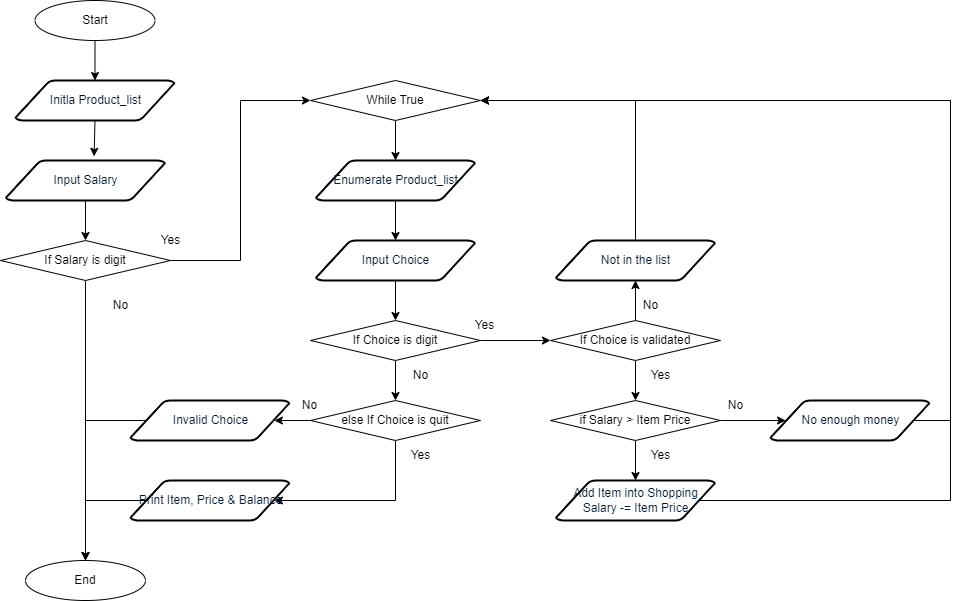

The diagram above was exported from draw.io. Its source (the exported page's mxGraphModel, read from the mxfile embedded in the PNG):
<mxGraphModel dx="1038" dy="547" grid="1" gridSize="10" guides="1" tooltips="1" connect="1" arrows="1" fold="1" page="1" pageScale="1" pageWidth="827" pageHeight="1169" math="0" shadow="0">
  <root>
    <mxCell id="0" />
    <mxCell id="1" parent="0" />
    <mxCell id="nbA8gHtg7ku--AaIu1gV-20" style="edgeStyle=orthogonalEdgeStyle;rounded=0;orthogonalLoop=1;jettySize=auto;html=1;exitX=0.5;exitY=1;exitDx=0;exitDy=0;entryX=0.5;entryY=0;entryDx=0;entryDy=0;entryPerimeter=0;" edge="1" parent="1" source="nbA8gHtg7ku--AaIu1gV-1" target="nbA8gHtg7ku--AaIu1gV-3">
      <mxGeometry relative="1" as="geometry" />
    </mxCell>
    <mxCell id="nbA8gHtg7ku--AaIu1gV-1" value="Start" style="ellipse;whiteSpace=wrap;html=1;" vertex="1" parent="1">
      <mxGeometry x="44.5" y="40" width="120" height="40" as="geometry" />
    </mxCell>
    <mxCell id="nbA8gHtg7ku--AaIu1gV-2" value="End" style="ellipse;whiteSpace=wrap;html=1;" vertex="1" parent="1">
      <mxGeometry x="35" y="600" width="120" height="40" as="geometry" />
    </mxCell>
    <mxCell id="nbA8gHtg7ku--AaIu1gV-21" style="edgeStyle=orthogonalEdgeStyle;rounded=0;orthogonalLoop=1;jettySize=auto;html=1;exitX=0.5;exitY=1;exitDx=0;exitDy=0;exitPerimeter=0;entryX=0.554;entryY=-0.105;entryDx=0;entryDy=0;entryPerimeter=0;" edge="1" parent="1" source="nbA8gHtg7ku--AaIu1gV-3" target="nbA8gHtg7ku--AaIu1gV-4">
      <mxGeometry relative="1" as="geometry" />
    </mxCell>
    <mxCell id="nbA8gHtg7ku--AaIu1gV-3" value="Initla Product_list" style="shape=mxgraph.flowchart.data;fillColor=#FFFFFF;strokeColor=#000000;strokeWidth=2;gradientColor=none;gradientDirection=north;fontColor=#001933;fontStyle=0;html=1;shadow=0;" vertex="1" parent="1">
      <mxGeometry x="25" y="120" width="159" height="40" as="geometry" />
    </mxCell>
    <mxCell id="nbA8gHtg7ku--AaIu1gV-24" style="edgeStyle=orthogonalEdgeStyle;rounded=0;orthogonalLoop=1;jettySize=auto;html=1;entryX=0.5;entryY=0;entryDx=0;entryDy=0;" edge="1" parent="1" source="nbA8gHtg7ku--AaIu1gV-4" target="nbA8gHtg7ku--AaIu1gV-5">
      <mxGeometry relative="1" as="geometry" />
    </mxCell>
    <mxCell id="nbA8gHtg7ku--AaIu1gV-4" value="Input Salary" style="shape=mxgraph.flowchart.data;fillColor=#FFFFFF;strokeColor=#000000;strokeWidth=2;gradientColor=none;gradientDirection=north;fontColor=#001933;fontStyle=0;html=1;shadow=0;" vertex="1" parent="1">
      <mxGeometry x="15.5" y="200" width="159" height="40" as="geometry" />
    </mxCell>
    <mxCell id="nbA8gHtg7ku--AaIu1gV-25" style="edgeStyle=orthogonalEdgeStyle;rounded=0;orthogonalLoop=1;jettySize=auto;html=1;exitX=0.5;exitY=1;exitDx=0;exitDy=0;entryX=0.5;entryY=0;entryDx=0;entryDy=0;" edge="1" parent="1" source="nbA8gHtg7ku--AaIu1gV-5" target="nbA8gHtg7ku--AaIu1gV-2">
      <mxGeometry relative="1" as="geometry" />
    </mxCell>
    <mxCell id="nbA8gHtg7ku--AaIu1gV-26" style="edgeStyle=orthogonalEdgeStyle;rounded=0;orthogonalLoop=1;jettySize=auto;html=1;exitX=1;exitY=0.5;exitDx=0;exitDy=0;entryX=0;entryY=0.5;entryDx=0;entryDy=0;" edge="1" parent="1" source="nbA8gHtg7ku--AaIu1gV-5" target="nbA8gHtg7ku--AaIu1gV-6">
      <mxGeometry relative="1" as="geometry" />
    </mxCell>
    <mxCell id="nbA8gHtg7ku--AaIu1gV-5" value="If Salary is digit" style="rhombus;whiteSpace=wrap;html=1;shadow=0;" vertex="1" parent="1">
      <mxGeometry x="10" y="280" width="170" height="40" as="geometry" />
    </mxCell>
    <mxCell id="nbA8gHtg7ku--AaIu1gV-29" style="edgeStyle=orthogonalEdgeStyle;rounded=0;orthogonalLoop=1;jettySize=auto;html=1;exitX=0.5;exitY=1;exitDx=0;exitDy=0;entryX=0.5;entryY=0;entryDx=0;entryDy=0;entryPerimeter=0;" edge="1" parent="1" source="nbA8gHtg7ku--AaIu1gV-6" target="nbA8gHtg7ku--AaIu1gV-7">
      <mxGeometry relative="1" as="geometry" />
    </mxCell>
    <mxCell id="nbA8gHtg7ku--AaIu1gV-6" value="While True" style="rhombus;whiteSpace=wrap;html=1;shadow=0;" vertex="1" parent="1">
      <mxGeometry x="320" y="120" width="170" height="40" as="geometry" />
    </mxCell>
    <mxCell id="nbA8gHtg7ku--AaIu1gV-31" value="" style="edgeStyle=orthogonalEdgeStyle;rounded=0;orthogonalLoop=1;jettySize=auto;html=1;" edge="1" parent="1" source="nbA8gHtg7ku--AaIu1gV-7" target="nbA8gHtg7ku--AaIu1gV-8">
      <mxGeometry relative="1" as="geometry" />
    </mxCell>
    <mxCell id="nbA8gHtg7ku--AaIu1gV-7" value="Enumerate Product_list" style="shape=mxgraph.flowchart.data;fillColor=#FFFFFF;strokeColor=#000000;strokeWidth=2;gradientColor=none;gradientDirection=north;fontColor=#001933;fontStyle=0;html=1;shadow=0;" vertex="1" parent="1">
      <mxGeometry x="325.5" y="200" width="159" height="40" as="geometry" />
    </mxCell>
    <mxCell id="nbA8gHtg7ku--AaIu1gV-32" value="" style="edgeStyle=orthogonalEdgeStyle;rounded=0;orthogonalLoop=1;jettySize=auto;html=1;" edge="1" parent="1" source="nbA8gHtg7ku--AaIu1gV-8" target="nbA8gHtg7ku--AaIu1gV-9">
      <mxGeometry relative="1" as="geometry" />
    </mxCell>
    <mxCell id="nbA8gHtg7ku--AaIu1gV-8" value="Input Choice" style="shape=mxgraph.flowchart.data;fillColor=#FFFFFF;strokeColor=#000000;strokeWidth=2;gradientColor=none;gradientDirection=north;fontColor=#001933;fontStyle=0;html=1;shadow=0;" vertex="1" parent="1">
      <mxGeometry x="325.5" y="280" width="159" height="40" as="geometry" />
    </mxCell>
    <mxCell id="nbA8gHtg7ku--AaIu1gV-33" style="edgeStyle=orthogonalEdgeStyle;rounded=0;orthogonalLoop=1;jettySize=auto;html=1;exitX=1;exitY=0.5;exitDx=0;exitDy=0;entryX=0;entryY=0.5;entryDx=0;entryDy=0;" edge="1" parent="1" source="nbA8gHtg7ku--AaIu1gV-9" target="nbA8gHtg7ku--AaIu1gV-12">
      <mxGeometry relative="1" as="geometry" />
    </mxCell>
    <mxCell id="nbA8gHtg7ku--AaIu1gV-37" value="" style="edgeStyle=orthogonalEdgeStyle;rounded=0;orthogonalLoop=1;jettySize=auto;html=1;" edge="1" parent="1" source="nbA8gHtg7ku--AaIu1gV-9" target="nbA8gHtg7ku--AaIu1gV-10">
      <mxGeometry relative="1" as="geometry" />
    </mxCell>
    <mxCell id="nbA8gHtg7ku--AaIu1gV-9" value="If Choice is digit" style="rhombus;whiteSpace=wrap;html=1;shadow=0;" vertex="1" parent="1">
      <mxGeometry x="320" y="360" width="170" height="40" as="geometry" />
    </mxCell>
    <mxCell id="nbA8gHtg7ku--AaIu1gV-55" style="edgeStyle=orthogonalEdgeStyle;rounded=0;orthogonalLoop=1;jettySize=auto;html=1;exitX=0;exitY=0.5;exitDx=0;exitDy=0;entryX=0.905;entryY=0.5;entryDx=0;entryDy=0;entryPerimeter=0;" edge="1" parent="1" source="nbA8gHtg7ku--AaIu1gV-10" target="nbA8gHtg7ku--AaIu1gV-11">
      <mxGeometry relative="1" as="geometry" />
    </mxCell>
    <mxCell id="nbA8gHtg7ku--AaIu1gV-59" style="edgeStyle=orthogonalEdgeStyle;rounded=0;orthogonalLoop=1;jettySize=auto;html=1;exitX=0.5;exitY=1;exitDx=0;exitDy=0;entryX=0.905;entryY=0.5;entryDx=0;entryDy=0;entryPerimeter=0;" edge="1" parent="1" source="nbA8gHtg7ku--AaIu1gV-10" target="nbA8gHtg7ku--AaIu1gV-19">
      <mxGeometry relative="1" as="geometry">
        <Array as="points">
          <mxPoint x="405" y="540" />
        </Array>
      </mxGeometry>
    </mxCell>
    <mxCell id="nbA8gHtg7ku--AaIu1gV-10" value="else If Choice is quit" style="rhombus;whiteSpace=wrap;html=1;shadow=0;" vertex="1" parent="1">
      <mxGeometry x="320" y="440" width="170" height="40" as="geometry" />
    </mxCell>
    <mxCell id="nbA8gHtg7ku--AaIu1gV-56" style="edgeStyle=orthogonalEdgeStyle;rounded=0;orthogonalLoop=1;jettySize=auto;html=1;exitX=0.095;exitY=0.5;exitDx=0;exitDy=0;exitPerimeter=0;entryX=0.5;entryY=0;entryDx=0;entryDy=0;" edge="1" parent="1" source="nbA8gHtg7ku--AaIu1gV-11" target="nbA8gHtg7ku--AaIu1gV-2">
      <mxGeometry relative="1" as="geometry">
        <Array as="points">
          <mxPoint x="95" y="460" />
        </Array>
      </mxGeometry>
    </mxCell>
    <mxCell id="nbA8gHtg7ku--AaIu1gV-11" value="Invalid Choice" style="shape=mxgraph.flowchart.data;fillColor=#FFFFFF;strokeColor=#000000;strokeWidth=2;gradientColor=none;gradientDirection=north;fontColor=#001933;fontStyle=0;html=1;shadow=0;" vertex="1" parent="1">
      <mxGeometry x="140" y="440" width="159" height="40" as="geometry" />
    </mxCell>
    <mxCell id="nbA8gHtg7ku--AaIu1gV-35" style="edgeStyle=orthogonalEdgeStyle;rounded=0;orthogonalLoop=1;jettySize=auto;html=1;exitX=0.5;exitY=1;exitDx=0;exitDy=0;entryX=0.5;entryY=0;entryDx=0;entryDy=0;" edge="1" parent="1" source="nbA8gHtg7ku--AaIu1gV-12" target="nbA8gHtg7ku--AaIu1gV-15">
      <mxGeometry relative="1" as="geometry" />
    </mxCell>
    <mxCell id="nbA8gHtg7ku--AaIu1gV-61" value="" style="edgeStyle=orthogonalEdgeStyle;rounded=0;orthogonalLoop=1;jettySize=auto;html=1;" edge="1" parent="1" source="nbA8gHtg7ku--AaIu1gV-12" target="nbA8gHtg7ku--AaIu1gV-13">
      <mxGeometry relative="1" as="geometry" />
    </mxCell>
    <mxCell id="nbA8gHtg7ku--AaIu1gV-12" value="If Choice is validated" style="rhombus;whiteSpace=wrap;html=1;shadow=0;" vertex="1" parent="1">
      <mxGeometry x="560" y="360" width="170" height="40" as="geometry" />
    </mxCell>
    <mxCell id="nbA8gHtg7ku--AaIu1gV-62" style="edgeStyle=orthogonalEdgeStyle;rounded=0;orthogonalLoop=1;jettySize=auto;html=1;exitX=0.5;exitY=0;exitDx=0;exitDy=0;exitPerimeter=0;entryX=1;entryY=0.5;entryDx=0;entryDy=0;" edge="1" parent="1" source="nbA8gHtg7ku--AaIu1gV-13" target="nbA8gHtg7ku--AaIu1gV-6">
      <mxGeometry relative="1" as="geometry" />
    </mxCell>
    <mxCell id="nbA8gHtg7ku--AaIu1gV-13" value="Not in the list" style="shape=mxgraph.flowchart.data;fillColor=#FFFFFF;strokeColor=#000000;strokeWidth=2;gradientColor=none;gradientDirection=north;fontColor=#001933;fontStyle=0;html=1;shadow=0;" vertex="1" parent="1">
      <mxGeometry x="565.5" y="280" width="159" height="40" as="geometry" />
    </mxCell>
    <mxCell id="nbA8gHtg7ku--AaIu1gV-49" value="" style="edgeStyle=orthogonalEdgeStyle;rounded=0;orthogonalLoop=1;jettySize=auto;html=1;" edge="1" parent="1" source="nbA8gHtg7ku--AaIu1gV-15" target="nbA8gHtg7ku--AaIu1gV-17">
      <mxGeometry relative="1" as="geometry" />
    </mxCell>
    <mxCell id="nbA8gHtg7ku--AaIu1gV-50" value="" style="edgeStyle=orthogonalEdgeStyle;rounded=0;orthogonalLoop=1;jettySize=auto;html=1;entryX=0.095;entryY=0.5;entryDx=0;entryDy=0;entryPerimeter=0;" edge="1" parent="1" source="nbA8gHtg7ku--AaIu1gV-15" target="nbA8gHtg7ku--AaIu1gV-16">
      <mxGeometry relative="1" as="geometry" />
    </mxCell>
    <mxCell id="nbA8gHtg7ku--AaIu1gV-15" value="if Salary &amp;gt; Item Price" style="rhombus;whiteSpace=wrap;html=1;shadow=0;" vertex="1" parent="1">
      <mxGeometry x="560" y="440" width="170" height="40" as="geometry" />
    </mxCell>
    <mxCell id="nbA8gHtg7ku--AaIu1gV-63" style="edgeStyle=orthogonalEdgeStyle;rounded=0;orthogonalLoop=1;jettySize=auto;html=1;exitX=0.905;exitY=0.5;exitDx=0;exitDy=0;exitPerimeter=0;entryX=1;entryY=0.5;entryDx=0;entryDy=0;" edge="1" parent="1" source="nbA8gHtg7ku--AaIu1gV-16" target="nbA8gHtg7ku--AaIu1gV-6">
      <mxGeometry relative="1" as="geometry">
        <Array as="points">
          <mxPoint x="960" y="460" />
          <mxPoint x="960" y="140" />
        </Array>
      </mxGeometry>
    </mxCell>
    <mxCell id="nbA8gHtg7ku--AaIu1gV-16" value="No enough money" style="shape=mxgraph.flowchart.data;fillColor=#FFFFFF;strokeColor=#000000;strokeWidth=2;gradientColor=none;gradientDirection=north;fontColor=#001933;fontStyle=0;html=1;shadow=0;" vertex="1" parent="1">
      <mxGeometry x="780" y="440" width="159" height="40" as="geometry" />
    </mxCell>
    <mxCell id="nbA8gHtg7ku--AaIu1gV-64" style="edgeStyle=orthogonalEdgeStyle;rounded=0;orthogonalLoop=1;jettySize=auto;html=1;exitX=0.905;exitY=0.5;exitDx=0;exitDy=0;exitPerimeter=0;entryX=1;entryY=0.5;entryDx=0;entryDy=0;" edge="1" parent="1" source="nbA8gHtg7ku--AaIu1gV-17" target="nbA8gHtg7ku--AaIu1gV-6">
      <mxGeometry relative="1" as="geometry">
        <Array as="points">
          <mxPoint x="960" y="540" />
          <mxPoint x="960" y="140" />
        </Array>
      </mxGeometry>
    </mxCell>
    <mxCell id="nbA8gHtg7ku--AaIu1gV-17" value="Add Item into Shopping&lt;br&gt;Salary -= Item Price" style="shape=mxgraph.flowchart.data;fillColor=#FFFFFF;strokeColor=#000000;strokeWidth=2;gradientColor=none;gradientDirection=north;fontColor=#001933;fontStyle=0;html=1;shadow=0;" vertex="1" parent="1">
      <mxGeometry x="565.5" y="520" width="159" height="40" as="geometry" />
    </mxCell>
    <mxCell id="nbA8gHtg7ku--AaIu1gV-60" style="edgeStyle=orthogonalEdgeStyle;rounded=0;orthogonalLoop=1;jettySize=auto;html=1;exitX=0.095;exitY=0.5;exitDx=0;exitDy=0;exitPerimeter=0;entryX=0.5;entryY=0;entryDx=0;entryDy=0;" edge="1" parent="1" source="nbA8gHtg7ku--AaIu1gV-19" target="nbA8gHtg7ku--AaIu1gV-2">
      <mxGeometry relative="1" as="geometry">
        <Array as="points">
          <mxPoint x="95" y="540" />
        </Array>
      </mxGeometry>
    </mxCell>
    <mxCell id="nbA8gHtg7ku--AaIu1gV-19" value="Print Item, Price &amp;amp; Balance" style="shape=mxgraph.flowchart.data;fillColor=#FFFFFF;strokeColor=#000000;strokeWidth=2;gradientColor=none;gradientDirection=north;fontColor=#001933;fontStyle=0;html=1;shadow=0;" vertex="1" parent="1">
      <mxGeometry x="140" y="520" width="159" height="40" as="geometry" />
    </mxCell>
    <mxCell id="nbA8gHtg7ku--AaIu1gV-27" value="Yes" style="text;html=1;align=center;verticalAlign=middle;resizable=0;points=[];autosize=1;strokeColor=none;fillColor=none;" vertex="1" parent="1">
      <mxGeometry x="160" y="265" width="40" height="30" as="geometry" />
    </mxCell>
    <mxCell id="nbA8gHtg7ku--AaIu1gV-28" value="No" style="text;html=1;align=center;verticalAlign=middle;resizable=0;points=[];autosize=1;strokeColor=none;fillColor=none;" vertex="1" parent="1">
      <mxGeometry x="110" y="330" width="40" height="30" as="geometry" />
    </mxCell>
    <mxCell id="nbA8gHtg7ku--AaIu1gV-34" value="Yes" style="text;html=1;align=center;verticalAlign=middle;resizable=0;points=[];autosize=1;strokeColor=none;fillColor=none;" vertex="1" parent="1">
      <mxGeometry x="474" y="350" width="40" height="30" as="geometry" />
    </mxCell>
    <mxCell id="nbA8gHtg7ku--AaIu1gV-38" value="No" style="text;html=1;align=center;verticalAlign=middle;resizable=0;points=[];autosize=1;strokeColor=none;fillColor=none;" vertex="1" parent="1">
      <mxGeometry x="410" y="400" width="40" height="30" as="geometry" />
    </mxCell>
    <mxCell id="nbA8gHtg7ku--AaIu1gV-40" value="Yes" style="text;html=1;align=center;verticalAlign=middle;resizable=0;points=[];autosize=1;strokeColor=none;fillColor=none;" vertex="1" parent="1">
      <mxGeometry x="410" y="480" width="40" height="30" as="geometry" />
    </mxCell>
    <mxCell id="nbA8gHtg7ku--AaIu1gV-42" value="No" style="text;html=1;align=center;verticalAlign=middle;resizable=0;points=[];autosize=1;strokeColor=none;fillColor=none;" vertex="1" parent="1">
      <mxGeometry x="299" y="430" width="40" height="30" as="geometry" />
    </mxCell>
    <mxCell id="nbA8gHtg7ku--AaIu1gV-47" value="Yes" style="text;html=1;align=center;verticalAlign=middle;resizable=0;points=[];autosize=1;strokeColor=none;fillColor=none;" vertex="1" parent="1">
      <mxGeometry x="650" y="400" width="40" height="30" as="geometry" />
    </mxCell>
    <mxCell id="nbA8gHtg7ku--AaIu1gV-48" value="No" style="text;html=1;align=center;verticalAlign=middle;resizable=0;points=[];autosize=1;strokeColor=none;fillColor=none;" vertex="1" parent="1">
      <mxGeometry x="640" y="330" width="40" height="30" as="geometry" />
    </mxCell>
    <mxCell id="nbA8gHtg7ku--AaIu1gV-51" value="No" style="text;html=1;align=center;verticalAlign=middle;resizable=0;points=[];autosize=1;strokeColor=none;fillColor=none;" vertex="1" parent="1">
      <mxGeometry x="724.5" y="430" width="40" height="30" as="geometry" />
    </mxCell>
    <mxCell id="nbA8gHtg7ku--AaIu1gV-52" value="Yes" style="text;html=1;align=center;verticalAlign=middle;resizable=0;points=[];autosize=1;strokeColor=none;fillColor=none;" vertex="1" parent="1">
      <mxGeometry x="650" y="480" width="40" height="30" as="geometry" />
    </mxCell>
  </root>
</mxGraphModel>